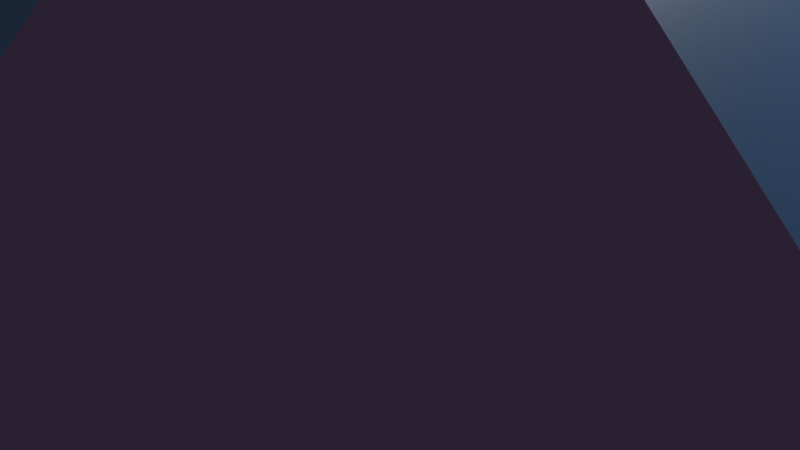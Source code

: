 # Source: J28.OrtobicupulaCuadrada.blend  (saved by Blender 3.2.14; exported with 4.5.12 LTS)
import bpy
from mathutils import Matrix  # noqa: F401  (used for matrix-valued properties, if any)

bpy.ops.wm.read_factory_settings(use_empty=True)
scene = bpy.context.scene
scene.name = 'Scene'

# ---- collections
col_collection = bpy.data.collections.new('Collection'); scene.collection.children.link(col_collection)

# ---- materials (node trees are filled in below, after node groups)
mat_material = bpy.data.materials.new('Material')
mat_material.alpha_threshold = 0.0
mat_material.use_transparent_shadow = False
mat_material.line_color = (0.0, 0.0, 0.0, 1.0)
mat_material_001 = bpy.data.materials.new('Material.001')
mat_material_001.use_transparent_shadow = False

# ---- material node trees
mat_material.use_nodes = True; mat_material.node_tree.nodes.clear()
_N = mat_material.node_tree.nodes; _L = mat_material.node_tree.links
n0 = _N.new('ShaderNodeOutputMaterial'); n0.name = 'Material Output'; n0.location = (300, 300)
n1 = _N.new('ShaderNodeBsdfPrincipled'); n1.name = 'Principled BSDF'; n1.location = (10, 300)
n1.distribution = 'GGX'
n1.subsurface_method = 'RANDOM_WALK_SKIN'
n1.inputs[0].default_value = (0.1274, 0.2831, 0.5906, 1.0)
n1.inputs[2].default_value = 0.4
n1.inputs[3].default_value = 1.45
n1.inputs[27].default_value = (0.0, 0.0, 0.0, 1.0)
n1.inputs[28].default_value = 1.0
_L.new(n1.outputs[0], n0.inputs[0])
n0.is_active_output = True
mat_material_001.use_nodes = True; mat_material_001.node_tree.nodes.clear()
_N = mat_material_001.node_tree.nodes; _L = mat_material_001.node_tree.links
n0 = _N.new('ShaderNodeBsdfPrincipled'); n0.name = 'Principled BSDF'; n0.location = (10, 300)
n0.distribution = 'GGX'
n0.subsurface_method = 'RANDOM_WALK_SKIN'
n0.inputs[0].default_value = (0.3813, 0.2582, 0.5271, 1.0)
n0.inputs[3].default_value = 1.45
n0.inputs[27].default_value = (0.0, 0.0, 0.0, 1.0)
n0.inputs[28].default_value = 1.0
n1 = _N.new('ShaderNodeOutputMaterial'); n1.name = 'Material Output'; n1.location = (300, 300)
_L.new(n0.outputs[0], n1.inputs[0])
n1.is_active_output = True

# ---- world
world_world = bpy.data.worlds.new('World'); scene.world = world_world
world_world.use_nodes = True; world_world.node_tree.nodes.clear()
_N = world_world.node_tree.nodes; _L = world_world.node_tree.links
n0 = _N.new('ShaderNodeOutputWorld'); n0.name = 'World Output'; n0.location = (300, 300)
n1 = _N.new('ShaderNodeBackground'); n1.name = 'Background'; n1.location = (10, 300)
n1.inputs[0].default_value = (0.05088, 0.05088, 0.05088, 1.0)
_L.new(n1.outputs[0], n0.inputs[0])
n0.is_active_output = True
world_world.color = (0.05088, 0.05088, 0.05088)
world_world.use_sun_shadow = False
world_world.sun_shadow_jitter_overblur = 0.0

# ---- cameras
cam_camera = bpy.data.cameras.new('Camera')
cam_camera.clip_end = 100.0
cam_camera.ortho_scale = 7.314

# ---- lights
light_light = bpy.data.lights.new('Light', 'POINT')
light_light.transmission_factor = 0.0
light_light.energy = 1000.0
light_light.shadow_soft_size = 0.1
light_light.shadow_maximum_resolution = 0.006
light_light.use_absolute_resolution = True

# ---- meshes
me_j28_ortobicupulacuadrada = bpy.data.meshes.new('J28.OrtobicupulaCuadrada')
me_j28_ortobicupulacuadrada.from_pydata([(-3.827, -3.827, -5.412), (-3.827, 3.827, -5.412), (3.827, 3.827, -5.412), (-9.239, 3.827, 0.0), (9.239, -3.827, 0.0), (9.239, 3.827, 0.0), (-9.239, -3.827, 0.0), (-3.827, 3.827, 5.412), (3.827, 3.827, 5.412), (3.827, 9.239, 0.0), (3.827, -3.827, 5.412), (3.827, -9.239, 0.0), (-3.827, 9.239, 0.0), (-3.827, -9.239, 0.0), (-3.827, -3.827, 5.412), (3.827, -3.827, -5.412)], [], [(0, 1, 2), (3, 1, 0), (4, 2, 5), (6, 3, 0), (6, 7, 3), (8, 4, 5), (9, 2, 1), (9, 8, 5), (9, 5, 2), (9, 7, 8), (10, 11, 4), (10, 4, 8), (10, 8, 7), (12, 1, 3), (12, 9, 1), (12, 3, 7), (12, 7, 9), (13, 6, 0), (13, 0, 11), (13, 11, 10), (14, 7, 6), (14, 10, 7), (14, 6, 13), (14, 13, 10), (15, 0, 2), (15, 2, 4), (15, 4, 11), (15, 11, 0)])
me_j28_ortobicupulacuadrada.polygons.foreach_set('material_index', [0, 0, 0, 0, 0, 0, 0, 1, 1, 0, 1, 0, 0, 1, 0, 1, 0, 1, 0, 0, 0, 0, 1, 0, 0, 0, 1, 0])
me_j28_ortobicupulacuadrada.materials.append(mat_material)
me_j28_ortobicupulacuadrada.materials.append(mat_material_001)
me_j28_ortobicupulacuadrada.update()

# ---- objects
ob_light = bpy.data.objects.new('Light', light_light)
ob_camera = bpy.data.objects.new('Camera', cam_camera)
ob_j28_ortobicupulacuadrada = bpy.data.objects.new('J28.OrtobicupulaCuadrada', me_j28_ortobicupulacuadrada)

# ---- transforms, parenting, visibility, modifiers, constraints
ob_light.location = (4.076, 1.005, 5.904)
ob_light.rotation_euler = (0.6503, 0.05522, 1.866)
ob_light.lock_rotations_4d = False
ob_light.empty_display_type = 'ARROWS'
ob_light.color = (0.0, 0.0, 0.0, 0.0)
ob_light.lineart.crease_threshold = 0.0
ob_camera.location = (7.359, -6.926, 4.958)
ob_camera.rotation_euler = (1.109, 0.0, 0.8149)
ob_camera.lock_rotations_4d = False
ob_camera.empty_display_type = 'ARROWS'
ob_camera.color = (0.0, 0.0, 0.0, 0.0)
ob_camera.display_type = 'WIRE'
ob_camera.lineart.crease_threshold = 0.0
ob_j28_ortobicupulacuadrada.location = (0.0, 0.0, 0.0)

# ---- collection membership
col_collection.objects.link(ob_light)
col_collection.objects.link(ob_camera)
col_collection.objects.link(ob_j28_ortobicupulacuadrada)

# ---- scene / render settings (as saved in the file)
scene.camera = ob_camera
scene.frame_start = 1; scene.frame_end = 250; scene.frame_set(1)
scene.render.engine = 'BLENDER_EEVEE_NEXT'
scene.cycles.sampling_pattern = 'TABULATED_SOBOL'
scene.cycles.use_light_tree = False
scene.view_settings.view_transform = 'Filmic'
bpy.context.view_layer.update()
